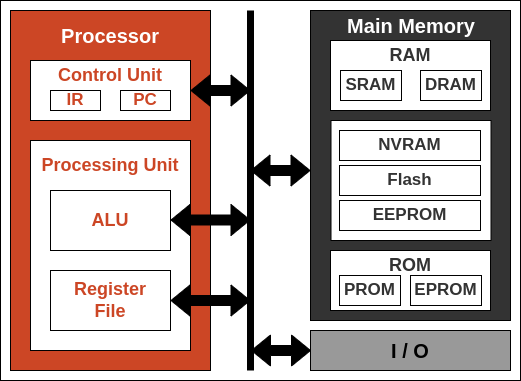

The diagram above was exported from draw.io. Its source (the exported page's mxGraphModel, read from the mxfile embedded in the PNG):
<mxGraphModel dx="1311" dy="746" grid="1" gridSize="10" guides="1" tooltips="1" connect="1" arrows="1" fold="1" page="1" pageScale="1" pageWidth="827" pageHeight="1169" math="0" shadow="0">
  <root>
    <mxCell id="0" />
    <mxCell id="1" parent="0" />
    <mxCell id="ufQpveMKJGM1w7xhrQUp-39" value="" style="rounded=0;whiteSpace=wrap;html=1;" vertex="1" parent="1">
      <mxGeometry x="30" y="30" width="520" height="380" as="geometry" />
    </mxCell>
    <mxCell id="ufQpveMKJGM1w7xhrQUp-1" value="" style="rounded=0;whiteSpace=wrap;html=1;fillColor=#CC4625;" vertex="1" parent="1">
      <mxGeometry x="40" y="40" width="200" height="360" as="geometry" />
    </mxCell>
    <mxCell id="ufQpveMKJGM1w7xhrQUp-2" value="" style="rounded=0;whiteSpace=wrap;html=1;" vertex="1" parent="1">
      <mxGeometry x="60" y="90" width="160" height="60" as="geometry" />
    </mxCell>
    <mxCell id="ufQpveMKJGM1w7xhrQUp-3" value="" style="rounded=0;whiteSpace=wrap;html=1;" vertex="1" parent="1">
      <mxGeometry x="60" y="170" width="160" height="210" as="geometry" />
    </mxCell>
    <mxCell id="ufQpveMKJGM1w7xhrQUp-4" value="" style="rounded=0;whiteSpace=wrap;html=1;" vertex="1" parent="1">
      <mxGeometry x="80" y="220" width="120" height="60" as="geometry" />
    </mxCell>
    <mxCell id="ufQpveMKJGM1w7xhrQUp-5" value="" style="rounded=0;whiteSpace=wrap;html=1;" vertex="1" parent="1">
      <mxGeometry x="80" y="300" width="120" height="60" as="geometry" />
    </mxCell>
    <mxCell id="ufQpveMKJGM1w7xhrQUp-6" value="" style="endArrow=none;html=1;rounded=0;strokeWidth=7;" edge="1" parent="1">
      <mxGeometry width="50" height="50" relative="1" as="geometry">
        <mxPoint x="280" y="400" as="sourcePoint" />
        <mxPoint x="280" y="40" as="targetPoint" />
      </mxGeometry>
    </mxCell>
    <mxCell id="ufQpveMKJGM1w7xhrQUp-7" value="" style="shape=flexArrow;endArrow=classic;startArrow=classic;html=1;rounded=0;exitX=1;exitY=0.5;exitDx=0;exitDy=0;strokeColor=#000000;fillColor=#000000;" edge="1" parent="1" source="ufQpveMKJGM1w7xhrQUp-5">
      <mxGeometry width="100" height="100" relative="1" as="geometry">
        <mxPoint x="350" y="430" as="sourcePoint" />
        <mxPoint x="280" y="330" as="targetPoint" />
      </mxGeometry>
    </mxCell>
    <mxCell id="ufQpveMKJGM1w7xhrQUp-8" value="" style="shape=flexArrow;endArrow=classic;startArrow=classic;html=1;rounded=0;exitX=1;exitY=0.5;exitDx=0;exitDy=0;strokeColor=#000000;fillColor=#000000;" edge="1" parent="1">
      <mxGeometry width="100" height="100" relative="1" as="geometry">
        <mxPoint x="200" y="249.5" as="sourcePoint" />
        <mxPoint x="280" y="249.5" as="targetPoint" />
      </mxGeometry>
    </mxCell>
    <mxCell id="ufQpveMKJGM1w7xhrQUp-9" value="" style="shape=flexArrow;endArrow=classic;startArrow=classic;html=1;rounded=0;exitX=1;exitY=0.5;exitDx=0;exitDy=0;strokeColor=#000000;fillColor=#000000;" edge="1" parent="1">
      <mxGeometry width="100" height="100" relative="1" as="geometry">
        <mxPoint x="220" y="120" as="sourcePoint" />
        <mxPoint x="280" y="120" as="targetPoint" />
      </mxGeometry>
    </mxCell>
    <mxCell id="ufQpveMKJGM1w7xhrQUp-10" value="" style="rounded=0;whiteSpace=wrap;html=1;fillColor=#333333;" vertex="1" parent="1">
      <mxGeometry x="340" y="40" width="200" height="310" as="geometry" />
    </mxCell>
    <mxCell id="ufQpveMKJGM1w7xhrQUp-11" value="" style="rounded=0;whiteSpace=wrap;html=1;" vertex="1" parent="1">
      <mxGeometry x="360" y="70" width="160" height="70" as="geometry" />
    </mxCell>
    <mxCell id="ufQpveMKJGM1w7xhrQUp-12" value="" style="rounded=0;whiteSpace=wrap;html=1;" vertex="1" parent="1">
      <mxGeometry x="360.5" y="150" width="160" height="120" as="geometry" />
    </mxCell>
    <mxCell id="ufQpveMKJGM1w7xhrQUp-13" value="" style="rounded=0;whiteSpace=wrap;html=1;" vertex="1" parent="1">
      <mxGeometry x="360" y="280" width="160" height="60" as="geometry" />
    </mxCell>
    <mxCell id="ufQpveMKJGM1w7xhrQUp-14" value="&lt;b&gt;&lt;font style=&quot;font-size: 20px;&quot;&gt;I / O&lt;/font&gt;&lt;/b&gt;" style="rounded=0;whiteSpace=wrap;html=1;fillColor=#999999;" vertex="1" parent="1">
      <mxGeometry x="340" y="360" width="200" height="40" as="geometry" />
    </mxCell>
    <mxCell id="ufQpveMKJGM1w7xhrQUp-15" value="&lt;font color=&quot;#ffffff&quot; style=&quot;font-size: 20px;&quot;&gt;&lt;b&gt;Processor&lt;/b&gt;&lt;/font&gt;" style="text;html=1;align=center;verticalAlign=middle;whiteSpace=wrap;rounded=0;" vertex="1" parent="1">
      <mxGeometry x="60" y="50" width="160" height="30" as="geometry" />
    </mxCell>
    <mxCell id="ufQpveMKJGM1w7xhrQUp-16" value="&lt;b style=&quot;color: rgb(204, 70, 37); font-size: 18px;&quot;&gt;Processing Unit&lt;/b&gt;" style="text;html=1;align=center;verticalAlign=middle;whiteSpace=wrap;rounded=0;" vertex="1" parent="1">
      <mxGeometry x="60" y="180" width="160" height="30" as="geometry" />
    </mxCell>
    <mxCell id="ufQpveMKJGM1w7xhrQUp-18" value="&lt;font color=&quot;#cc4625&quot;&gt;&lt;span style=&quot;font-size: 18px;&quot;&gt;&lt;b&gt;Register&lt;/b&gt;&lt;/span&gt;&lt;/font&gt;&lt;div&gt;&lt;font color=&quot;#cc4625&quot;&gt;&lt;span style=&quot;font-size: 18px;&quot;&gt;&lt;b&gt;File&lt;/b&gt;&lt;/span&gt;&lt;/font&gt;&lt;/div&gt;" style="text;html=1;align=center;verticalAlign=middle;whiteSpace=wrap;rounded=0;" vertex="1" parent="1">
      <mxGeometry x="80" y="300" width="120" height="60" as="geometry" />
    </mxCell>
    <mxCell id="ufQpveMKJGM1w7xhrQUp-19" value="&lt;font color=&quot;#cc4625&quot;&gt;&lt;span style=&quot;font-size: 18px;&quot;&gt;&lt;b&gt;ALU&lt;/b&gt;&lt;/span&gt;&lt;/font&gt;" style="text;html=1;align=center;verticalAlign=middle;whiteSpace=wrap;rounded=0;" vertex="1" parent="1">
      <mxGeometry x="80" y="220" width="120" height="60" as="geometry" />
    </mxCell>
    <mxCell id="ufQpveMKJGM1w7xhrQUp-20" value="&lt;font color=&quot;#ffffff&quot; style=&quot;font-size: 20px;&quot;&gt;&lt;b&gt;Main Memory&lt;/b&gt;&lt;/font&gt;" style="text;html=1;align=center;verticalAlign=middle;whiteSpace=wrap;rounded=0;" vertex="1" parent="1">
      <mxGeometry x="350.5" y="40" width="180" height="30" as="geometry" />
    </mxCell>
    <mxCell id="ufQpveMKJGM1w7xhrQUp-21" value="&lt;font style=&quot;font-size: 17px;&quot; color=&quot;#cc4625&quot;&gt;&lt;b&gt;IR&lt;/b&gt;&lt;/font&gt;" style="rounded=0;whiteSpace=wrap;html=1;" vertex="1" parent="1">
      <mxGeometry x="80" y="120" width="50" height="20" as="geometry" />
    </mxCell>
    <mxCell id="ufQpveMKJGM1w7xhrQUp-22" value="&lt;font style=&quot;font-size: 17px;&quot; color=&quot;#cc4625&quot;&gt;&lt;b&gt;PC&lt;/b&gt;&lt;/font&gt;" style="rounded=0;whiteSpace=wrap;html=1;" vertex="1" parent="1">
      <mxGeometry x="150" y="120" width="50" height="20" as="geometry" />
    </mxCell>
    <mxCell id="ufQpveMKJGM1w7xhrQUp-24" value="&lt;font size=&quot;1&quot; style=&quot;&quot; color=&quot;#cc4625&quot;&gt;&lt;b style=&quot;font-size: 18px;&quot;&gt;Control Unit&lt;/b&gt;&lt;/font&gt;" style="text;html=1;align=center;verticalAlign=middle;whiteSpace=wrap;rounded=0;" vertex="1" parent="1">
      <mxGeometry x="80" y="90" width="120" height="30" as="geometry" />
    </mxCell>
    <mxCell id="ufQpveMKJGM1w7xhrQUp-25" value="&lt;font color=&quot;#333333&quot;&gt;&lt;span style=&quot;font-size: 18px;&quot;&gt;&lt;b&gt;RAM&lt;/b&gt;&lt;/span&gt;&lt;/font&gt;" style="text;html=1;align=center;verticalAlign=middle;whiteSpace=wrap;rounded=0;" vertex="1" parent="1">
      <mxGeometry x="379.5" y="70" width="120" height="30" as="geometry" />
    </mxCell>
    <mxCell id="ufQpveMKJGM1w7xhrQUp-26" value="&lt;font color=&quot;#333333&quot;&gt;&lt;span style=&quot;font-size: 18px;&quot;&gt;&lt;b&gt;ROM&lt;/b&gt;&lt;/span&gt;&lt;/font&gt;" style="text;html=1;align=center;verticalAlign=middle;whiteSpace=wrap;rounded=0;" vertex="1" parent="1">
      <mxGeometry x="379.5" y="280" width="120" height="30" as="geometry" />
    </mxCell>
    <mxCell id="ufQpveMKJGM1w7xhrQUp-27" value="&lt;font color=&quot;#333333&quot; style=&quot;font-size: 17px;&quot;&gt;&lt;b style=&quot;&quot;&gt;SRAM&lt;/b&gt;&lt;/font&gt;" style="rounded=0;whiteSpace=wrap;html=1;" vertex="1" parent="1">
      <mxGeometry x="370" y="100" width="61" height="30" as="geometry" />
    </mxCell>
    <mxCell id="ufQpveMKJGM1w7xhrQUp-28" value="&lt;font color=&quot;#333333&quot; style=&quot;font-size: 17px;&quot;&gt;&lt;b style=&quot;&quot;&gt;DRAM&lt;/b&gt;&lt;/font&gt;" style="rounded=0;whiteSpace=wrap;html=1;" vertex="1" parent="1">
      <mxGeometry x="450" y="100" width="61" height="30" as="geometry" />
    </mxCell>
    <mxCell id="ufQpveMKJGM1w7xhrQUp-29" value="&lt;font color=&quot;#333333&quot; style=&quot;font-size: 17px;&quot;&gt;&lt;b style=&quot;&quot;&gt;PROM&lt;/b&gt;&lt;/font&gt;" style="rounded=0;whiteSpace=wrap;html=1;" vertex="1" parent="1">
      <mxGeometry x="369" y="305" width="61" height="30" as="geometry" />
    </mxCell>
    <mxCell id="ufQpveMKJGM1w7xhrQUp-30" value="&lt;font color=&quot;#333333&quot; style=&quot;font-size: 17px;&quot;&gt;&lt;b style=&quot;&quot;&gt;EPROM&lt;/b&gt;&lt;/font&gt;" style="rounded=0;whiteSpace=wrap;html=1;" vertex="1" parent="1">
      <mxGeometry x="440" y="305" width="71" height="30" as="geometry" />
    </mxCell>
    <mxCell id="ufQpveMKJGM1w7xhrQUp-31" value="&lt;font color=&quot;#333333&quot; style=&quot;font-size: 17px;&quot;&gt;&lt;b style=&quot;&quot;&gt;NVRAM&lt;/b&gt;&lt;/font&gt;" style="rounded=0;whiteSpace=wrap;html=1;" vertex="1" parent="1">
      <mxGeometry x="369" y="160" width="141" height="30" as="geometry" />
    </mxCell>
    <mxCell id="ufQpveMKJGM1w7xhrQUp-32" value="&lt;font color=&quot;#333333&quot; style=&quot;font-size: 17px;&quot;&gt;&lt;b style=&quot;&quot;&gt;Flash&lt;/b&gt;&lt;/font&gt;" style="rounded=0;whiteSpace=wrap;html=1;" vertex="1" parent="1">
      <mxGeometry x="369" y="195" width="141" height="30" as="geometry" />
    </mxCell>
    <mxCell id="ufQpveMKJGM1w7xhrQUp-33" value="&lt;font color=&quot;#333333&quot; style=&quot;font-size: 17px;&quot;&gt;&lt;b style=&quot;&quot;&gt;EEPROM&lt;/b&gt;&lt;/font&gt;" style="rounded=0;whiteSpace=wrap;html=1;" vertex="1" parent="1">
      <mxGeometry x="369" y="230" width="141" height="30" as="geometry" />
    </mxCell>
    <mxCell id="ufQpveMKJGM1w7xhrQUp-34" style="edgeStyle=orthogonalEdgeStyle;rounded=0;orthogonalLoop=1;jettySize=auto;html=1;exitX=0.5;exitY=1;exitDx=0;exitDy=0;" edge="1" parent="1" source="ufQpveMKJGM1w7xhrQUp-11" target="ufQpveMKJGM1w7xhrQUp-11">
      <mxGeometry relative="1" as="geometry" />
    </mxCell>
    <mxCell id="ufQpveMKJGM1w7xhrQUp-36" value="" style="shape=flexArrow;endArrow=classic;startArrow=classic;html=1;rounded=0;exitX=1;exitY=0.5;exitDx=0;exitDy=0;strokeColor=#000000;fillColor=#000000;" edge="1" parent="1">
      <mxGeometry width="100" height="100" relative="1" as="geometry">
        <mxPoint x="280.5" y="380" as="sourcePoint" />
        <mxPoint x="340.5" y="380" as="targetPoint" />
      </mxGeometry>
    </mxCell>
    <mxCell id="ufQpveMKJGM1w7xhrQUp-37" value="" style="shape=flexArrow;endArrow=classic;startArrow=classic;html=1;rounded=0;exitX=1;exitY=0.5;exitDx=0;exitDy=0;strokeColor=#000000;fillColor=#000000;" edge="1" parent="1">
      <mxGeometry width="100" height="100" relative="1" as="geometry">
        <mxPoint x="280" y="200" as="sourcePoint" />
        <mxPoint x="340" y="200" as="targetPoint" />
      </mxGeometry>
    </mxCell>
  </root>
</mxGraphModel>